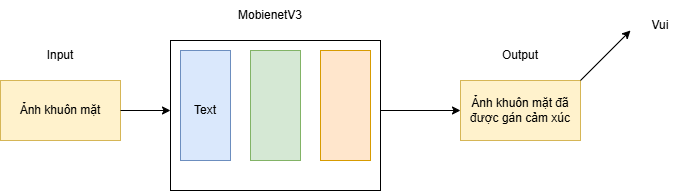

The diagram above was exported from draw.io. Its source (the exported page's mxGraphModel, read from the mxfile embedded in the PNG):
<mxGraphModel dx="1050" dy="569" grid="1" gridSize="10" guides="1" tooltips="1" connect="1" arrows="1" fold="1" page="1" pageScale="1" pageWidth="3300" pageHeight="4681" math="0" shadow="0">
  <root>
    <mxCell id="0" />
    <mxCell id="1" parent="0" />
    <mxCell id="XVC_HC-jxrhnQ1jWLArW-2" value="Ảnh khuôn mặt" style="rounded=0;whiteSpace=wrap;html=1;fillColor=#fff2cc;strokeColor=#d6b656;" parent="1" vertex="1">
      <mxGeometry x="60" y="230" width="120" height="60" as="geometry" />
    </mxCell>
    <mxCell id="XVC_HC-jxrhnQ1jWLArW-3" value="Input" style="text;html=1;align=center;verticalAlign=middle;whiteSpace=wrap;rounded=0;" parent="1" vertex="1">
      <mxGeometry x="90" y="190" width="60" height="30" as="geometry" />
    </mxCell>
    <mxCell id="XVC_HC-jxrhnQ1jWLArW-4" value="" style="endArrow=classic;html=1;rounded=0;" parent="1" edge="1">
      <mxGeometry width="50" height="50" relative="1" as="geometry">
        <mxPoint x="180" y="260" as="sourcePoint" />
        <mxPoint x="230" y="260" as="targetPoint" />
      </mxGeometry>
    </mxCell>
    <mxCell id="XVC_HC-jxrhnQ1jWLArW-5" value="" style="rounded=0;whiteSpace=wrap;html=1;" parent="1" vertex="1">
      <mxGeometry x="230" y="190" width="210" height="150" as="geometry" />
    </mxCell>
    <mxCell id="XVC_HC-jxrhnQ1jWLArW-6" value="" style="rounded=0;whiteSpace=wrap;html=1;fillColor=#dae8fc;strokeColor=#6c8ebf;" parent="1" vertex="1">
      <mxGeometry x="240" y="200" width="50" height="110" as="geometry" />
    </mxCell>
    <mxCell id="XVC_HC-jxrhnQ1jWLArW-7" value="" style="rounded=0;whiteSpace=wrap;html=1;fillColor=#d5e8d4;strokeColor=#82b366;" parent="1" vertex="1">
      <mxGeometry x="310" y="200" width="50" height="110" as="geometry" />
    </mxCell>
    <mxCell id="XVC_HC-jxrhnQ1jWLArW-8" value="" style="rounded=0;whiteSpace=wrap;html=1;fillColor=#ffe6cc;strokeColor=#d79b00;" parent="1" vertex="1">
      <mxGeometry x="380" y="200" width="50" height="110" as="geometry" />
    </mxCell>
    <mxCell id="XVC_HC-jxrhnQ1jWLArW-11" value="MobienetV3" style="text;html=1;align=center;verticalAlign=middle;whiteSpace=wrap;rounded=0;" parent="1" vertex="1">
      <mxGeometry x="300" y="150" width="60" height="30" as="geometry" />
    </mxCell>
    <mxCell id="XVC_HC-jxrhnQ1jWLArW-13" value="" style="endArrow=classic;html=1;rounded=0;" parent="1" edge="1">
      <mxGeometry width="50" height="50" relative="1" as="geometry">
        <mxPoint x="440" y="260" as="sourcePoint" />
        <mxPoint x="520" y="260" as="targetPoint" />
      </mxGeometry>
    </mxCell>
    <mxCell id="XVC_HC-jxrhnQ1jWLArW-14" value="Text" style="text;html=1;align=center;verticalAlign=middle;whiteSpace=wrap;rounded=0;" parent="1" vertex="1">
      <mxGeometry x="235" y="245" width="60" height="30" as="geometry" />
    </mxCell>
    <mxCell id="XVC_HC-jxrhnQ1jWLArW-15" value="Ảnh khuôn mặt đã được gán cảm xúc" style="rounded=0;whiteSpace=wrap;html=1;fillColor=#fff2cc;strokeColor=#d6b656;" parent="1" vertex="1">
      <mxGeometry x="520" y="230" width="120" height="60" as="geometry" />
    </mxCell>
    <mxCell id="XVC_HC-jxrhnQ1jWLArW-16" value="Output" style="text;html=1;align=center;verticalAlign=middle;whiteSpace=wrap;rounded=0;" parent="1" vertex="1">
      <mxGeometry x="550" y="190" width="60" height="30" as="geometry" />
    </mxCell>
    <mxCell id="lpt46XdgTvM9HtjAkx-u-1" value="" style="endArrow=classic;html=1;rounded=0;" edge="1" parent="1">
      <mxGeometry width="50" height="50" relative="1" as="geometry">
        <mxPoint x="640" y="230" as="sourcePoint" />
        <mxPoint x="690" y="180" as="targetPoint" />
      </mxGeometry>
    </mxCell>
    <mxCell id="lpt46XdgTvM9HtjAkx-u-2" value="Vui" style="text;html=1;align=center;verticalAlign=middle;whiteSpace=wrap;rounded=0;" vertex="1" parent="1">
      <mxGeometry x="690" y="160" width="60" height="30" as="geometry" />
    </mxCell>
  </root>
</mxGraphModel>